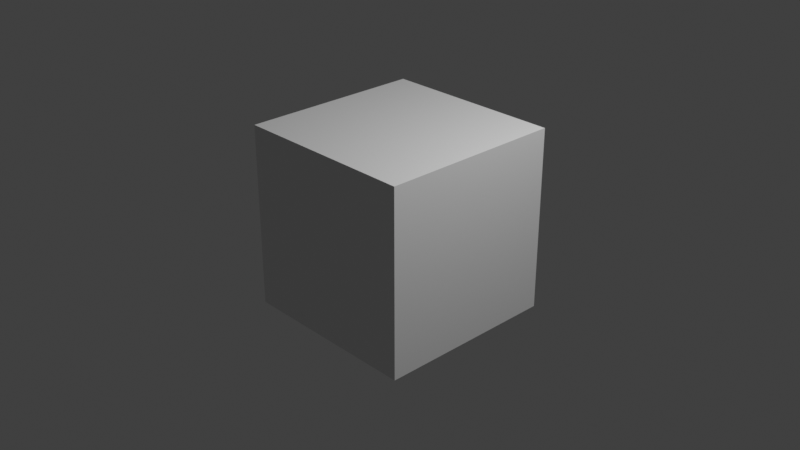 # Source: debug_strings.blend  (saved by Blender 4.2.2; exported with 4.5.12 LTS)
import bpy
from mathutils import Matrix  # noqa: F401  (used for matrix-valued properties, if any)

bpy.ops.wm.read_factory_settings(use_empty=True)
scene = bpy.context.scene
scene.name = 'Scene'

# ---- collections
col_collection = bpy.data.collections.new('Collection'); scene.collection.children.link(col_collection)

# ---- materials (node trees are filled in below, after node groups)
mat_material = bpy.data.materials.new('Material')
mat_material.alpha_threshold = 0.0
mat_material.use_transparent_shadow = False
mat_material.roughness = 0.5
mat_material.line_color = (0.0, 0.0, 0.0, 1.0)

# ---- node groups
ng_debug_appendstring = bpy.data.node_groups.new('Debug.AppendString', 'GeometryNodeTree')
_s = ng_debug_appendstring.interface.new_socket(name='String', in_out='OUTPUT', socket_type='NodeSocketString')
_s = ng_debug_appendstring.interface.new_socket(name='String', in_out='INPUT', socket_type='NodeSocketString')
_s.hide_value = True
_s = ng_debug_appendstring.interface.new_socket(name='Name', in_out='INPUT', socket_type='NodeSocketString')
_s = ng_debug_appendstring.interface.new_socket(name='Value', in_out='INPUT', socket_type='NodeSocketString')
_N = ng_debug_appendstring.nodes; _L = ng_debug_appendstring.links
n0 = _N.new('NodeGroupOutput'); n0.name = 'Group Output'; n0.location = (560, 140)
n1 = _N.new('NodeGroupInput'); n1.name = 'Group Input'; n1.location = (-640, 0)
n2 = _N.new('GeometryNodeStringJoin'); n2.name = 'Join Strings'; n2.location = (100, -20)
n3 = _N.new('FunctionNodeInputSpecialCharacters'); n3.name = 'Special Characters'; n3.location = (-100, 20)
n3.width = 137
n4 = _N.new('GeometryNodeStringJoin'); n4.name = 'Join Strings.001'; n4.location = (-120, -100)
n5 = _N.new('GeometryNodeSwitch'); n5.name = 'Switch'; n5.location = (360, 0)
n5.input_type = 'STRING'
n6 = _N.new('FunctionNodeStringLength'); n6.name = 'String Length'; n6.location = (-80, 100)
n6.hide = True
n7 = _N.new('FunctionNodeCompare'); n7.name = 'Compare'; n7.location = (120, 100)
n7.label = 'n == 0'
n7.hide = True
n7.operation = 'EQUAL'
n7.data_type = 'INT'
n8 = _N.new('FunctionNodeInputString'); n8.name = 'String'; n8.location = (-380, -160)
n8.string = ': '
n8.outputs[0].default_value = ''
_L.new(n3.outputs[0], n2.inputs[0])
_L.new(n1.outputs[1], n4.inputs[1])
_L.new(n4.outputs[0], n2.inputs[1])
_L.new(n1.outputs[0], n2.inputs[1])
_L.new(n1.outputs[0], n6.inputs[0])
_L.new(n6.outputs[0], n7.inputs[2])
_L.new(n7.outputs[0], n5.inputs[0])
_L.new(n5.outputs[0], n0.inputs[0])
_L.new(n2.outputs[0], n5.inputs[1])
_L.new(n4.outputs[0], n5.inputs[2])
_L.new(n8.outputs[0], n4.inputs[1])
_L.new(n1.outputs[2], n4.inputs[1])
n0.is_active_output = True
ng_debug_appenbool = bpy.data.node_groups.new('Debug.AppenBool', 'GeometryNodeTree')
_s = ng_debug_appenbool.interface.new_socket(name='String', in_out='OUTPUT', socket_type='NodeSocketString')
_s = ng_debug_appenbool.interface.new_socket(name='String', in_out='INPUT', socket_type='NodeSocketString')
_s.hide_value = True
_s = ng_debug_appenbool.interface.new_socket(name='Name', in_out='INPUT', socket_type='NodeSocketString')
_s = ng_debug_appenbool.interface.new_socket(name='Value', in_out='INPUT', socket_type='NodeSocketBool')
_N = ng_debug_appenbool.nodes; _L = ng_debug_appenbool.links
n0 = _N.new('NodeGroupOutput'); n0.name = 'Group Output'; n0.location = (200, -40)
n1 = _N.new('NodeGroupInput'); n1.name = 'Group Input'; n1.location = (-640, 0)
n2 = _N.new('GeometryNodeSwitch'); n2.name = 'Switch.001'; n2.location = (-380, -140)
n2.input_type = 'STRING'
n2.inputs[1].default_value = 'False'
n2.inputs[2].default_value = 'True'
n3 = _N.new('GeometryNodeGroup'); n3.name = 'Group'; n3.location = (-100, -40)
n3.node_tree = ng_debug_appendstring
_L.new(n1.outputs[2], n2.inputs[0])
_L.new(n2.outputs[0], n3.inputs[2])
_L.new(n1.outputs[1], n3.inputs[1])
_L.new(n1.outputs[0], n3.inputs[0])
_L.new(n3.outputs[0], n0.inputs[0])
n0.is_active_output = True
ng_debug_appenfloat = bpy.data.node_groups.new('Debug.AppenFloat', 'GeometryNodeTree')
_s = ng_debug_appenfloat.interface.new_socket(name='String', in_out='OUTPUT', socket_type='NodeSocketString')
_s = ng_debug_appenfloat.interface.new_socket(name='String', in_out='INPUT', socket_type='NodeSocketString')
_s.hide_value = True
_s = ng_debug_appenfloat.interface.new_socket(name='Name', in_out='INPUT', socket_type='NodeSocketString')
_s = ng_debug_appenfloat.interface.new_socket(name='Value', in_out='INPUT', socket_type='NodeSocketFloat')
_s = ng_debug_appenfloat.interface.new_socket(name='Decimals', in_out='INPUT', socket_type='NodeSocketInt')
_s.default_value = 3
_s.min_value = 0
_N = ng_debug_appenfloat.nodes; _L = ng_debug_appenfloat.links
n0 = _N.new('NodeGroupOutput'); n0.name = 'Group Output'; n0.location = (200, -40)
n1 = _N.new('NodeGroupInput'); n1.name = 'Group Input'; n1.location = (-640, 0)
n2 = _N.new('GeometryNodeGroup'); n2.name = 'Group'; n2.location = (-100, -40)
n2.node_tree = ng_debug_appendstring
n3 = _N.new('FunctionNodeValueToString'); n3.name = 'Value to String'; n3.location = (-360, -140)
_L.new(n1.outputs[1], n2.inputs[1])
_L.new(n1.outputs[0], n2.inputs[0])
_L.new(n2.outputs[0], n0.inputs[0])
_L.new(n1.outputs[2], n3.inputs[0])
_L.new(n1.outputs[3], n3.inputs[1])
_L.new(n3.outputs[0], n2.inputs[2])
n0.is_active_output = True
ng_debug_appenint = bpy.data.node_groups.new('Debug.AppenInt', 'GeometryNodeTree')
_s = ng_debug_appenint.interface.new_socket(name='String', in_out='OUTPUT', socket_type='NodeSocketString')
_s = ng_debug_appenint.interface.new_socket(name='String', in_out='INPUT', socket_type='NodeSocketString')
_s.hide_value = True
_s = ng_debug_appenint.interface.new_socket(name='Name', in_out='INPUT', socket_type='NodeSocketString')
_s = ng_debug_appenint.interface.new_socket(name='Value', in_out='INPUT', socket_type='NodeSocketInt')
_N = ng_debug_appenint.nodes; _L = ng_debug_appenint.links
n0 = _N.new('NodeGroupOutput'); n0.name = 'Group Output'; n0.location = (200, -40)
n1 = _N.new('NodeGroupInput'); n1.name = 'Group Input'; n1.location = (-640, 0)
n2 = _N.new('GeometryNodeGroup'); n2.name = 'Group'; n2.location = (-100, -40)
n2.node_tree = ng_debug_appendstring
n3 = _N.new('FunctionNodeValueToString'); n3.name = 'Value to String'; n3.location = (-360, -140)
_L.new(n1.outputs[1], n2.inputs[1])
_L.new(n1.outputs[0], n2.inputs[0])
_L.new(n2.outputs[0], n0.inputs[0])
_L.new(n1.outputs[2], n3.inputs[0])
_L.new(n3.outputs[0], n2.inputs[2])
n0.is_active_output = True
ng_debug_appenvector = bpy.data.node_groups.new('Debug.AppenVector', 'GeometryNodeTree')
_s = ng_debug_appenvector.interface.new_socket(name='String', in_out='OUTPUT', socket_type='NodeSocketString')
_s = ng_debug_appenvector.interface.new_socket(name='String', in_out='INPUT', socket_type='NodeSocketString')
_s.hide_value = True
_s = ng_debug_appenvector.interface.new_socket(name='Name', in_out='INPUT', socket_type='NodeSocketString')
_s = ng_debug_appenvector.interface.new_socket(name='Vector', in_out='INPUT', socket_type='NodeSocketVector')
_s = ng_debug_appenvector.interface.new_socket(name='Decimals', in_out='INPUT', socket_type='NodeSocketInt')
_s.default_value = 3
_s.min_value = 0
_N = ng_debug_appenvector.nodes; _L = ng_debug_appenvector.links
n0 = _N.new('NodeGroupOutput'); n0.name = 'Group Output'; n0.location = (525, -40)
n1 = _N.new('NodeGroupInput'); n1.name = 'Group Input'; n1.location = (-960, -40)
n2 = _N.new('GeometryNodeGroup'); n2.name = 'Group'; n2.location = (280, -20)
n2.node_tree = ng_debug_appendstring
n3 = _N.new('FunctionNodeValueToString'); n3.name = 'Value to String'; n3.location = (-520, -140)
n3.hide = True
n4 = _N.new('ShaderNodeSeparateXYZ'); n4.name = 'Separate XYZ'; n4.location = (-740, -220)
n4.hide = True
n5 = _N.new('FunctionNodeValueToString'); n5.name = 'Value to String.001'; n5.location = (-520, -180)
n5.hide = True
n6 = _N.new('FunctionNodeValueToString'); n6.name = 'Value to String.002'; n6.location = (-520, -220)
n6.hide = True
n7 = _N.new('GeometryNodeStringJoin'); n7.name = 'Join Strings.001'; n7.location = (60, -180)
n8 = _N.new('FunctionNodeInputString'); n8.name = 'String'; n8.location = (-320, -180)
n8.string = '('
n8.outputs[0].default_value = ''
n9 = _N.new('FunctionNodeInputString'); n9.name = 'String.001'; n9.location = (-320, -420)
n9.string = ')'
n9.outputs[0].default_value = ''
n10 = _N.new('FunctionNodeInputString'); n10.name = 'String.002'; n10.location = (-320, -260)
n10.string = ', '
n10.outputs[0].default_value = ''
n11 = _N.new('FunctionNodeInputString'); n11.name = 'String.003'; n11.location = (-320, -340)
n11.string = ', '
n11.outputs[0].default_value = ''
_L.new(n1.outputs[1], n2.inputs[1])
_L.new(n1.outputs[0], n2.inputs[0])
_L.new(n2.outputs[0], n0.inputs[0])
_L.new(n1.outputs[3], n3.inputs[1])
_L.new(n1.outputs[2], n4.inputs[0])
_L.new(n4.outputs[0], n3.inputs[0])
_L.new(n1.outputs[3], n6.inputs[1])
_L.new(n1.outputs[3], n5.inputs[1])
_L.new(n4.outputs[1], n5.inputs[0])
_L.new(n4.outputs[2], n6.inputs[0])
_L.new(n9.outputs[0], n7.inputs[1])
_L.new(n8.outputs[0], n7.inputs[1])
_L.new(n3.outputs[0], n7.inputs[1])
_L.new(n10.outputs[0], n7.inputs[1])
_L.new(n11.outputs[0], n7.inputs[1])
_L.new(n5.outputs[0], n7.inputs[1])
_L.new(n6.outputs[0], n7.inputs[1])
_L.new(n7.outputs[0], n2.inputs[2])
n0.is_active_output = True
ng_geometry_nodes = bpy.data.node_groups.new('Geometry Nodes', 'GeometryNodeTree')
_s = ng_geometry_nodes.interface.new_socket(name='Geometry', in_out='OUTPUT', socket_type='NodeSocketGeometry')
_s = ng_geometry_nodes.interface.new_socket(name='Geometry', in_out='INPUT', socket_type='NodeSocketGeometry')
ng_geometry_nodes.is_modifier = True
_N = ng_geometry_nodes.nodes; _L = ng_geometry_nodes.links
n0 = _N.new('NodeGroupInput'); n0.name = 'Group Input'; n0.location = (-340, 0)
n1 = _N.new('NodeGroupOutput'); n1.name = 'Group Output'; n1.location = (200, 0)
n2 = _N.new('GeometryNodeGroup'); n2.name = 'Group'; n2.location = (-164, 167)
n2.node_tree = ng_debug_appenbool
n2.inputs[0].default_value = ''
n2.inputs[1].default_value = ''
n2.inputs[2].default_value = False
n3 = _N.new('GeometryNodeGroup'); n3.name = 'Group.001'; n3.location = (51, 167)
n3.node_tree = ng_debug_appendstring
n3.inputs[0].default_value = ''
n3.inputs[1].default_value = ''
n3.inputs[2].default_value = ''
n4 = _N.new('GeometryNodeGroup'); n4.name = 'Group.002'; n4.location = (257, 180)
n4.node_tree = ng_debug_appenfloat
n4.inputs[0].default_value = ''
n4.inputs[1].default_value = ''
n4.inputs[2].default_value = 0.0
n4.inputs[3].default_value = 3
n5 = _N.new('GeometryNodeGroup'); n5.name = 'Group.003'; n5.location = (444, 172)
n5.node_tree = ng_debug_appenint
n5.inputs[0].default_value = ''
n5.inputs[1].default_value = ''
n5.inputs[2].default_value = 0
n6 = _N.new('GeometryNodeGroup'); n6.name = 'Group.004'; n6.location = (658, 173)
n6.node_tree = ng_debug_appenvector
n6.inputs[0].default_value = ''
n6.inputs[1].default_value = ''
n6.inputs[2].default_value = (0.0, 0.0, 0.0)
n6.inputs[3].default_value = 3
_L.new(n0.outputs[0], n1.inputs[0])
n1.is_active_output = True

# ---- material node trees
mat_material.use_nodes = True; mat_material.node_tree.nodes.clear()
_N = mat_material.node_tree.nodes; _L = mat_material.node_tree.links
n0 = _N.new('ShaderNodeOutputMaterial'); n0.name = 'Material Output'; n0.location = (300, 300)
n1 = _N.new('ShaderNodeBsdfPrincipled'); n1.name = 'Principled BSDF'; n1.location = (10, 300)
n1.inputs[3].default_value = 1.45
_L.new(n1.outputs[0], n0.inputs[0])
n0.is_active_output = True

# ---- world
world_world = bpy.data.worlds.new('World'); scene.world = world_world
world_world.use_nodes = True; world_world.node_tree.nodes.clear()
_N = world_world.node_tree.nodes; _L = world_world.node_tree.links
n0 = _N.new('ShaderNodeOutputWorld'); n0.name = 'World Output'; n0.location = (300, 300)
n1 = _N.new('ShaderNodeBackground'); n1.name = 'Background'; n1.location = (10, 300)
n1.inputs[0].default_value = (0.05088, 0.05088, 0.05088, 1.0)
_L.new(n1.outputs[0], n0.inputs[0])
n0.is_active_output = True
world_world.color = (0.05088, 0.05088, 0.05088)
world_world.use_sun_shadow = False
world_world.sun_shadow_jitter_overblur = 0.0

# ---- cameras
cam_camera = bpy.data.cameras.new('Camera')
cam_camera.clip_end = 100.0
cam_camera.ortho_scale = 7.314

# ---- lights
light_light = bpy.data.lights.new('Light', 'POINT')
light_light.transmission_factor = 0.0
light_light.energy = 1000.0
light_light.shadow_soft_size = 0.1
light_light.shadow_maximum_resolution = 0.006
light_light.use_absolute_resolution = True

# ---- meshes
me_cube = bpy.data.meshes.new('Cube')
me_cube.from_pydata([(1.0, 1.0, 1.0), (1.0, 1.0, -1.0), (1.0, -1.0, 1.0), (1.0, -1.0, -1.0), (-1.0, 1.0, 1.0), (-1.0, 1.0, -1.0), (-1.0, -1.0, 1.0), (-1.0, -1.0, -1.0)], [], [(0, 4, 6, 2), (3, 2, 6, 7), (7, 6, 4, 5), (5, 1, 3, 7), (1, 0, 2, 3), (5, 4, 0, 1)])
_uv = me_cube.uv_layers.new(name='UVMap')
_uv.uv.foreach_set('vector', [0.625, 0.5, 0.875, 0.5, 0.875, 0.75, 0.625, 0.75, 0.375, 0.75, 0.625, 0.75, 0.625, 1.0, 0.375, 1.0, 0.375, 0.0, 0.625, 0.0, 0.625, 0.25, 0.375, 0.25, 0.125, 0.5, 0.375, 0.5, 0.375, 0.75, 0.125, 0.75, 0.375, 0.5, 0.625, 0.5, 0.625, 0.75, 0.375, 0.75, 0.375, 0.25, 0.625, 0.25, 0.625, 0.5, 0.375, 0.5])
me_cube.materials.append(mat_material)
me_cube.use_mirror_vertex_groups = False
me_cube.update()

# ---- objects
ob_cube = bpy.data.objects.new('Cube', me_cube)
ob_light = bpy.data.objects.new('Light', light_light)
ob_camera = bpy.data.objects.new('Camera', cam_camera)

# ---- transforms, parenting, visibility, modifiers, constraints
ob_cube.location = (0.0, 0.0, 0.0)
ob_cube.lock_rotations_4d = False
ob_cube.empty_display_type = 'ARROWS'
ob_cube.lineart.crease_threshold = 0.0
_m = ob_cube.modifiers.new('GeometryNodes', 'NODES')
_m.node_group = ng_geometry_nodes
ob_light.location = (4.076, 1.005, 5.904)
ob_light.rotation_euler = (0.6503, 0.05522, 1.866)
ob_light.lock_rotations_4d = False
ob_light.empty_display_type = 'ARROWS'
ob_light.color = (0.0, 0.0, 0.0, 0.0)
ob_light.lineart.crease_threshold = 0.0
ob_camera.location = (7.359, -6.926, 4.958)
ob_camera.rotation_euler = (1.109, 0.0, 0.8149)
ob_camera.lock_rotations_4d = False
ob_camera.empty_display_type = 'ARROWS'
ob_camera.color = (0.0, 0.0, 0.0, 0.0)
ob_camera.display_type = 'WIRE'
ob_camera.lineart.crease_threshold = 0.0

# ---- collection membership
col_collection.objects.link(ob_cube)
col_collection.objects.link(ob_light)
col_collection.objects.link(ob_camera)

# ---- scene / render settings (as saved in the file)
scene.camera = ob_camera
scene.frame_start = 1; scene.frame_end = 250; scene.frame_set(1)
scene.render.engine = 'BLENDER_EEVEE_NEXT'
scene.cycles.sampling_pattern = 'TABULATED_SOBOL'
scene.eevee.ray_tracing_options.trace_max_roughness = 0.0
scene.view_settings.view_transform = 'Standard'
bpy.context.view_layer.update()
